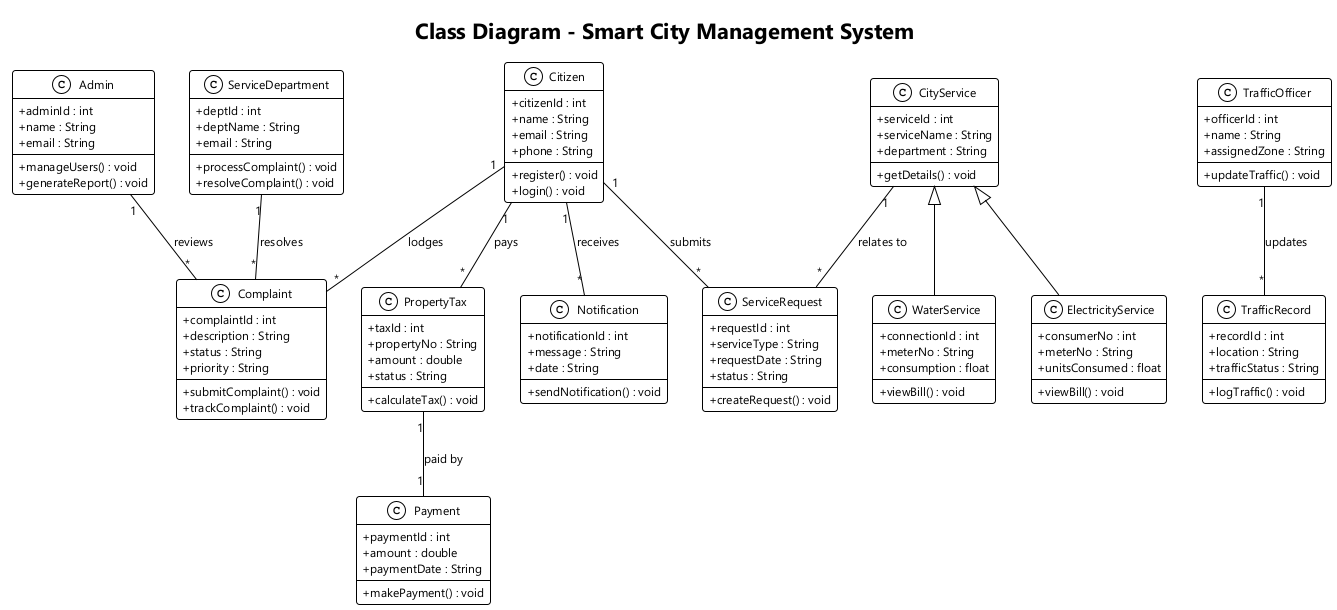

The diagram above was rendered by PlantUML. Its source (embedded in the PNG):
@startuml
!theme plain
skinparam classAttributeIconSize 0
skinparam shadowing false
skinparam defaultFontName "Segoe UI"
skinparam defaultFontSize 12
skinparam roundcorner 6

title Class Diagram - Smart City Management System

class Citizen {
    + citizenId : int
    + name : String
    + email : String
    + phone : String
    + register() : void
    + login() : void
}

class Admin {
    + adminId : int
    + name : String
    + email : String
    + manageUsers() : void
    + generateReport() : void
}

class ServiceDepartment {
    + deptId : int
    + deptName : String
    + email : String
    + processComplaint() : void
    + resolveComplaint() : void
}

class TrafficOfficer {
    + officerId : int
    + name : String
    + assignedZone : String
    + updateTraffic() : void
}

class Complaint {
    + complaintId : int
    + description : String
    + status : String
    + priority : String
    + submitComplaint() : void
    + trackComplaint() : void
}

class ServiceRequest {
    + requestId : int
    + serviceType : String
    + requestDate : String
    + status : String
    + createRequest() : void
}

class CityService {
    + serviceId : int
    + serviceName : String
    + department : String
    + getDetails() : void
}

class WaterService {
    + connectionId : int
    + meterNo : String
    + consumption : float
    + viewBill() : void
}

class ElectricityService {
    + consumerNo : int
    + meterNo : String
    + unitsConsumed : float
    + viewBill() : void
}

class TrafficRecord {
    + recordId : int
    + location : String
    + trafficStatus : String
    + logTraffic() : void
}

class PropertyTax {
    + taxId : int
    + propertyNo : String
    + amount : double
    + status : String
    + calculateTax() : void
}

class Payment {
    + paymentId : int
    + amount : double
    + paymentDate : String
    + makePayment() : void
}

class Notification {
    + notificationId : int
    + message : String
    + date : String
    + sendNotification() : void
}

' Correct Logical Inheritance: WaterService & ElectricityService extend CityService
CityService <|-- WaterService
CityService <|-- ElectricityService

' Simple Associations & Essential Multiplicities
Citizen "1" -- "*" Complaint : lodges
Citizen "1" -- "*" ServiceRequest : submits
Citizen "1" -- "*" PropertyTax : pays
Citizen "1" -- "*" Notification : receives

CityService "1" -- "*" ServiceRequest : relates to
Admin "1" -- "*" Complaint : reviews
ServiceDepartment "1" -- "*" Complaint : resolves
TrafficOfficer "1" -- "*" TrafficRecord : updates
PropertyTax "1" -- "1" Payment : paid by

@enduml